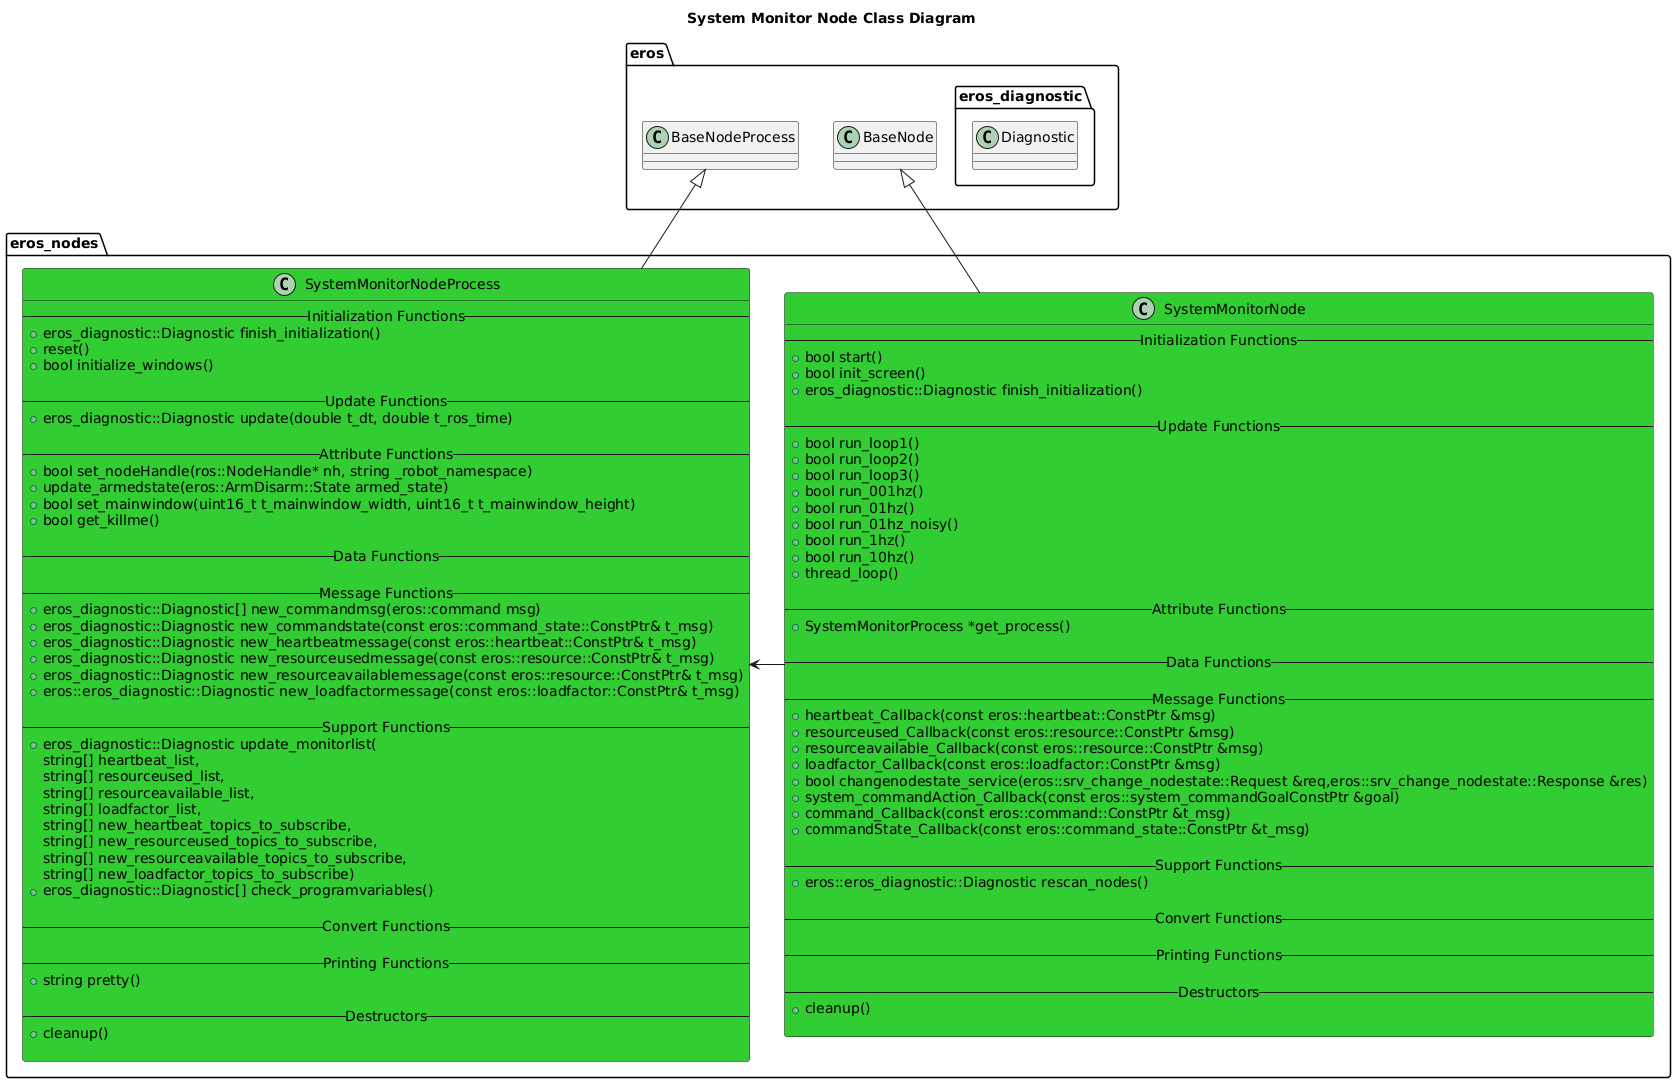

The diagram above was rendered by PlantUML. Its source (embedded in the PNG):
@startuml
title System Monitor Node Class Diagram
package eros {
    class BaseNode
    class BaseNodeProcess
    namespace eros_diagnostic {
        class Diagnostic
    }
}
namespace eros_nodes {
    class SystemMonitorNode #LimeGreen {
        -- Initialization Functions --
        +bool start()
        +bool init_screen()
        +eros_diagnostic::Diagnostic finish_initialization()

        -- Update Functions --
        +bool run_loop1()
        +bool run_loop2()
        +bool run_loop3()
        +bool run_001hz()
        +bool run_01hz()
        +bool run_01hz_noisy()
        +bool run_1hz()
        +bool run_10hz()
        +thread_loop()

        -- Attribute Functions --
        +SystemMonitorProcess *get_process()

        -- Data Functions --

        -- Message Functions --
        +heartbeat_Callback(const eros::heartbeat::ConstPtr &msg)
        +resourceused_Callback(const eros::resource::ConstPtr &msg)
        +resourceavailable_Callback(const eros::resource::ConstPtr &msg)
        +loadfactor_Callback(const eros::loadfactor::ConstPtr &msg)
        +bool changenodestate_service(eros::srv_change_nodestate::Request &req,eros::srv_change_nodestate::Response &res)
        +system_commandAction_Callback(const eros::system_commandGoalConstPtr &goal)
        +command_Callback(const eros::command::ConstPtr &t_msg)
        +commandState_Callback(const eros::command_state::ConstPtr &t_msg)

        -- Support Functions --
        +eros::eros_diagnostic::Diagnostic rescan_nodes()

        -- Convert Functions --
        
        -- Printing Functions --

        -- Destructors --
        +cleanup()
   
    }
    class SystemMonitorNodeProcess #LimeGreen {
        -- Initialization Functions --
        +eros_diagnostic::Diagnostic finish_initialization()
        +reset()
        +bool initialize_windows()

        -- Update Functions --
        +eros_diagnostic::Diagnostic update(double t_dt, double t_ros_time)

        -- Attribute Functions --
        +bool set_nodeHandle(ros::NodeHandle* nh, string _robot_namespace)
        +update_armedstate(eros::ArmDisarm::State armed_state)
        +bool set_mainwindow(uint16_t t_mainwindow_width, uint16_t t_mainwindow_height)
        +bool get_killme()

        -- Data Functions --

        -- Message Functions --
        +eros_diagnostic::Diagnostic[] new_commandmsg(eros::command msg)
        +eros_diagnostic::Diagnostic new_commandstate(const eros::command_state::ConstPtr& t_msg)
        +eros_diagnostic::Diagnostic new_heartbeatmessage(const eros::heartbeat::ConstPtr& t_msg)
        +eros_diagnostic::Diagnostic new_resourceusedmessage(const eros::resource::ConstPtr& t_msg)
        +eros_diagnostic::Diagnostic new_resourceavailablemessage(const eros::resource::ConstPtr& t_msg)
        +eros::eros_diagnostic::Diagnostic new_loadfactormessage(const eros::loadfactor::ConstPtr& t_msg)

        -- Support Functions --
        +eros_diagnostic::Diagnostic update_monitorlist(
            string[] heartbeat_list,
            string[] resourceused_list,
            string[] resourceavailable_list,
            string[] loadfactor_list,
            string[] new_heartbeat_topics_to_subscribe,
            string[] new_resourceused_topics_to_subscribe,
            string[] new_resourceavailable_topics_to_subscribe,
            string[] new_loadfactor_topics_to_subscribe)
        +eros_diagnostic::Diagnostic[] check_programvariables()

        -- Convert Functions --
        
        -- Printing Functions --
        +string pretty()

        -- Destructors --
        +cleanup()

    }

    BaseNode <|-- SystemMonitorNode
    BaseNodeProcess <|-- SystemMonitorNodeProcess
    SystemMonitorNode -> SystemMonitorNodeProcess 
}

@enduml